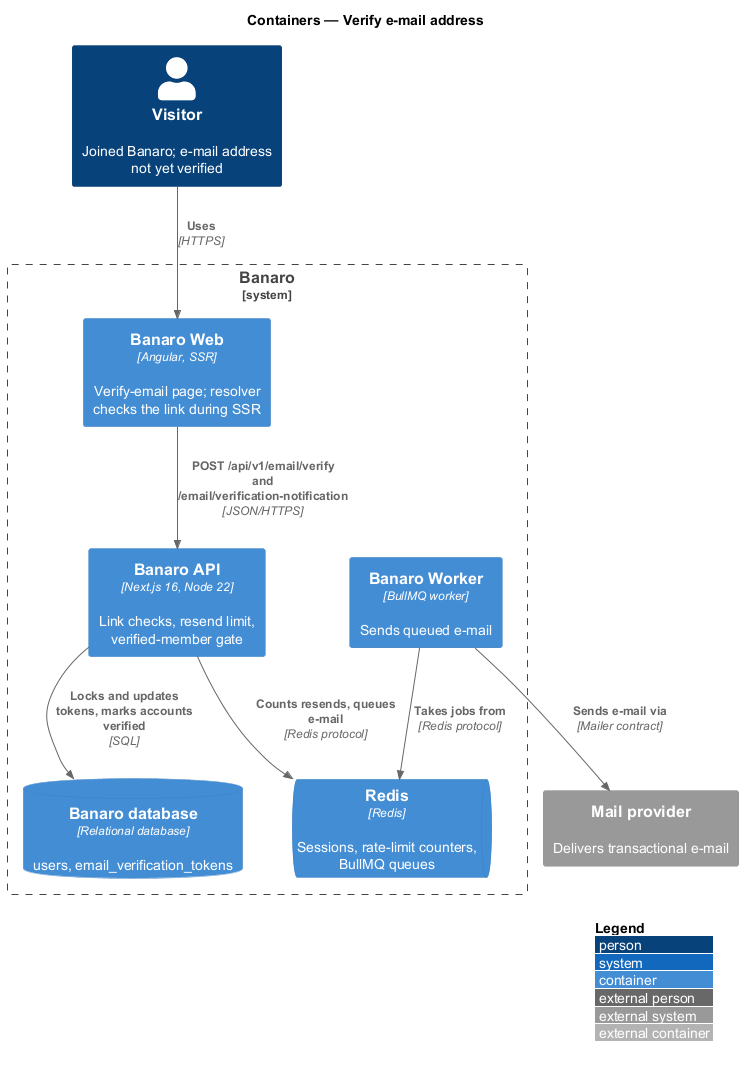

The diagram above was rendered by PlantUML. Its source (embedded in the PNG):
@startuml
!include <C4/C4_Container>
LAYOUT_WITH_LEGEND()
title Containers — Verify e-mail address

Person(visitor, "Visitor", "Joined Banaro; e-mail address not yet verified")
System_Ext(mail, "Mail provider", "Delivers transactional e-mail")

System_Boundary(banaro, "Banaro") {
  Container(web, "Banaro Web", "Angular, SSR", "Verify-email page; resolver checks the link during SSR")
  Container(api, "Banaro API", "Next.js 16, Node 22", "Link checks, resend limit, verified-member gate")
  Container(worker, "Banaro Worker", "BullMQ worker", "Sends queued e-mail")
  ContainerDb(db, "Banaro database", "Relational database", "users, email_verification_tokens")
  ContainerQueue(redis, "Redis", "Redis", "Sessions, rate-limit counters, BullMQ queues")
}

Rel(visitor, web, "Uses", "HTTPS")
Rel(web, api, "POST /api/v1/email/verify and /email/verification-notification", "JSON/HTTPS")
Rel(api, db, "Locks and updates tokens, marks accounts verified", "SQL")
Rel(api, redis, "Counts resends, queues e-mail", "Redis protocol")
Rel(worker, redis, "Takes jobs from", "Redis protocol")
Rel(worker, mail, "Sends e-mail via", "Mailer contract")
@enduml